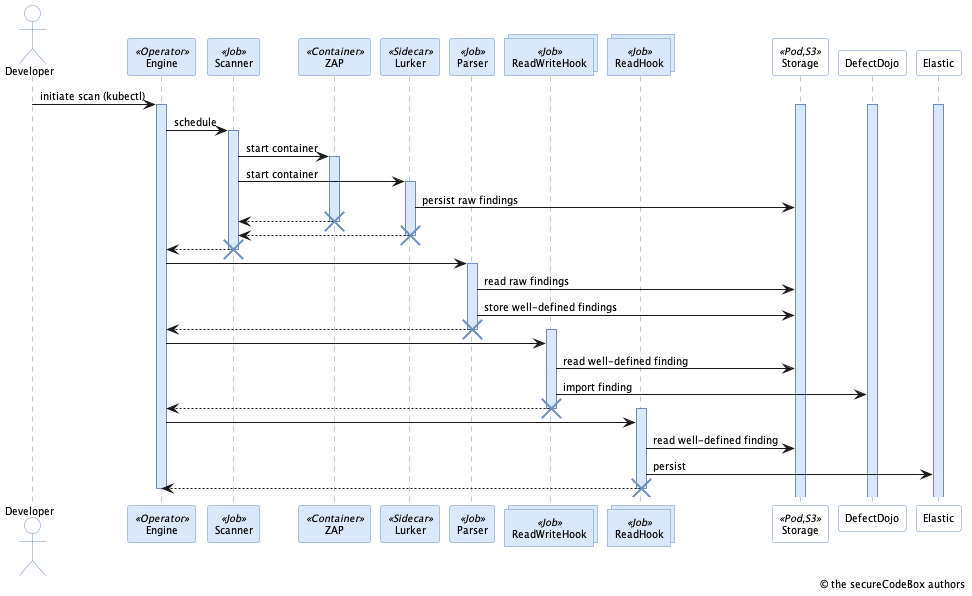

The diagram above was rendered by PlantUML. Its source (embedded in the PNG):
@startuml runtime-basic-scan-via-kubectl
!include ../../../../src/puml/_theme.ipuml
!include ../../../../src/puml/_copyright.ipuml

actor Developer #White
participant  Engine <<Operator>>
participant Scanner <<Job>>
participant ZAP <<Container>>
participant Lurker <<Sidecar>>
participant Parser <<Job>>
collections ReadWriteHook <<Job>>
collections ReadHook <<Job>>
participant Storage <<Pod,S3>> #White
participant DefectDojo #White
participant Elastic #White

Developer -> Engine : initiate scan (kubectl)

activate Engine
activate Storage
activate Elastic
activate DefectDojo

Engine -> Scanner : schedule
activate Scanner

Scanner -> ZAP : start container
activate ZAP

Scanner -> Lurker : start container
activate Lurker
Lurker -> Storage : persist raw findings
Scanner <-- ZAP
deactivate ZAP
destroy ZAP

Scanner <-- Lurker
deactivate Lurker
destroy Lurker

Engine <-- Scanner
deactivate Scanner
destroy Scanner

Engine -> Parser
activate Parser
Parser -> Storage : read raw findings
Parser -> Storage : store well-defined findings
Engine <-- Parser
deactivate Parser
destroy Parser

activate ReadWriteHook
Engine -> ReadWriteHook
ReadWriteHook -> Storage : read well-defined finding
ReadWriteHook -> DefectDojo : import finding
Engine <-- ReadWriteHook
deactivate ReadWriteHook
destroy ReadWriteHook

activate ReadHook
Engine -> ReadHook
ReadHook -> Storage : read well-defined finding
ReadHook -> Elastic : persist
Engine <-- ReadHook
deactivate ReadHook
destroy ReadHook

deactivate Engine

@enduml